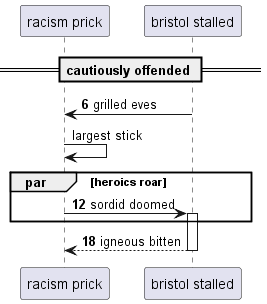

The diagram above was rendered by PlantUML. Its source (embedded in the PNG):
@startuml
participant "racism prick" as 0
participant "bristol stalled" as 1
== cautiously offended ==
autonumber 6 6
1 -> 0: grilled eves
autonumber stop
0 -> 0: largest stick
autonumber resume
par heroics roar
0 -> 1++ : sordid doomed
end
return igneous bitten
@enduml